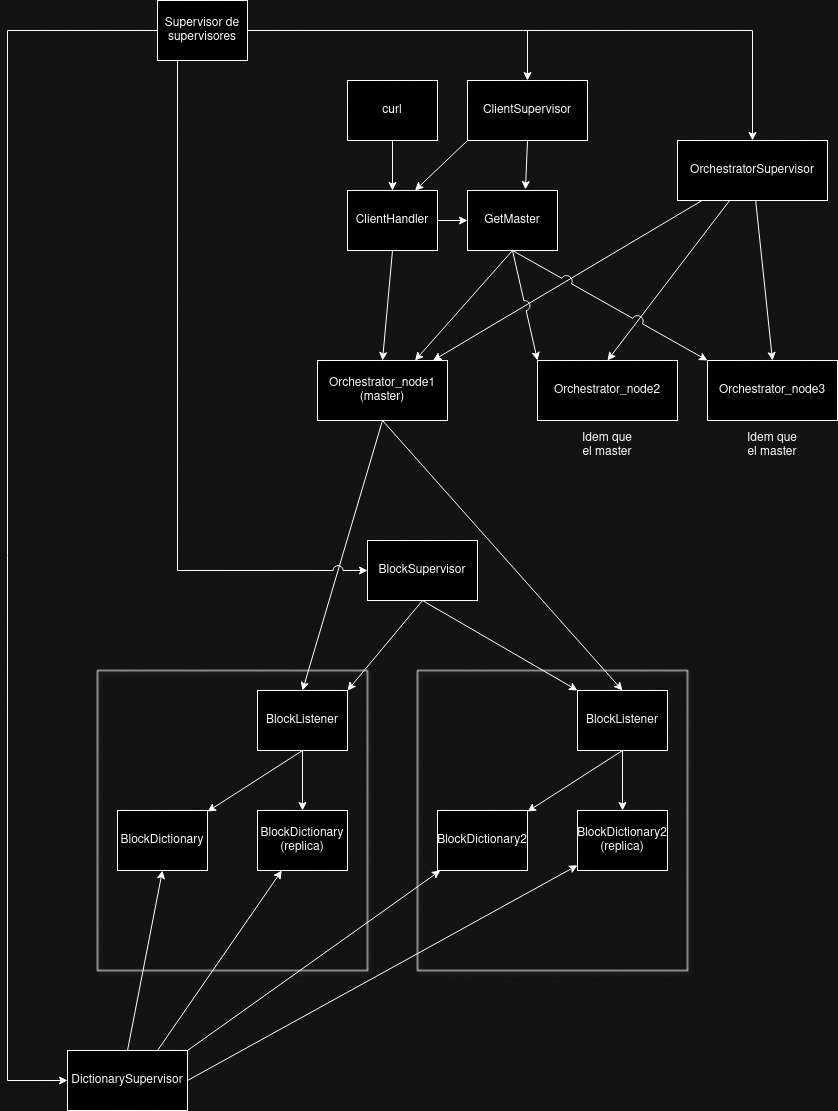

The diagram above was exported from draw.io. Its source (the exported page's mxGraphModel, read from the mxfile embedded in the PNG):
<mxGraphModel dx="1434" dy="1852" grid="1" gridSize="10" guides="1" tooltips="1" connect="1" arrows="1" fold="1" page="1" pageScale="1" pageWidth="850" pageHeight="1100" math="0" shadow="0">
  <root>
    <mxCell id="0" />
    <mxCell id="1" parent="0" />
    <mxCell id="qe7n5jUayhy7K_lzVDPH-15" style="edgeStyle=none;rounded=0;orthogonalLoop=1;jettySize=auto;html=1;exitX=0.5;exitY=1;exitDx=0;exitDy=0;entryX=0.5;entryY=0;entryDx=0;entryDy=0;" parent="1" source="BEEaG49dyAV84odfW7Qx-5" target="qe7n5jUayhy7K_lzVDPH-10" edge="1">
      <mxGeometry relative="1" as="geometry" />
    </mxCell>
    <mxCell id="BEEaG49dyAV84odfW7Qx-5" value="Orchestrator_node1 (master)" style="rounded=0;whiteSpace=wrap;html=1;" parent="1" vertex="1">
      <mxGeometry x="330" y="290" width="130" height="60" as="geometry" />
    </mxCell>
    <mxCell id="L6V3DSgHUrPCXiAwNbHg-5" style="rounded=0;orthogonalLoop=1;jettySize=auto;html=1;exitX=0.5;exitY=1;exitDx=0;exitDy=0;entryX=0.5;entryY=0;entryDx=0;entryDy=0;" parent="1" source="BEEaG49dyAV84odfW7Qx-5" target="rwYgnQYRINfxA-6LdiGa-7" edge="1">
      <mxGeometry relative="1" as="geometry" />
    </mxCell>
    <mxCell id="BEEaG49dyAV84odfW7Qx-6" value="Orchestrator_node2" style="rounded=0;whiteSpace=wrap;html=1;" parent="1" vertex="1">
      <mxGeometry x="550" y="290" width="140" height="60" as="geometry" />
    </mxCell>
    <mxCell id="BEEaG49dyAV84odfW7Qx-14" style="edgeStyle=none;rounded=0;orthogonalLoop=1;jettySize=auto;html=1;exitX=0.5;exitY=1;exitDx=0;exitDy=0;entryX=0.5;entryY=0;entryDx=0;entryDy=0;" parent="1" source="BEEaG49dyAV84odfW7Qx-10" target="BEEaG49dyAV84odfW7Qx-5" edge="1">
      <mxGeometry relative="1" as="geometry" />
    </mxCell>
    <mxCell id="AtMKFEBDFBp7YEuPkrOa-16" style="edgeStyle=none;rounded=0;orthogonalLoop=1;jettySize=auto;html=1;exitX=1;exitY=0.5;exitDx=0;exitDy=0;entryX=0;entryY=0.5;entryDx=0;entryDy=0;" edge="1" parent="1" source="BEEaG49dyAV84odfW7Qx-10" target="AtMKFEBDFBp7YEuPkrOa-1">
      <mxGeometry relative="1" as="geometry" />
    </mxCell>
    <mxCell id="BEEaG49dyAV84odfW7Qx-10" value="ClientHandler" style="rounded=0;whiteSpace=wrap;html=1;" parent="1" vertex="1">
      <mxGeometry x="360" y="120" width="90" height="60" as="geometry" />
    </mxCell>
    <mxCell id="rU3c24z_6jx2H74WiLgL-3" value="Orchestrator_node3" style="rounded=0;whiteSpace=wrap;html=1;" parent="1" vertex="1">
      <mxGeometry x="720" y="290" width="130" height="60" as="geometry" />
    </mxCell>
    <mxCell id="9ux4Oef_1-vFdQ5cRAAr-1" value="" style="rounded=0;whiteSpace=wrap;html=1;shadow=1;fillColor=none;" parent="1" vertex="1">
      <mxGeometry x="110" y="600" width="270" height="300" as="geometry" />
    </mxCell>
    <mxCell id="rwYgnQYRINfxA-6LdiGa-3" value="BlockDictionary" style="rounded=0;whiteSpace=wrap;html=1;" parent="1" vertex="1">
      <mxGeometry x="130" y="740" width="90" height="60" as="geometry" />
    </mxCell>
    <mxCell id="rwYgnQYRINfxA-6LdiGa-4" value="BlockDictionary (replica)" style="rounded=0;whiteSpace=wrap;html=1;" parent="1" vertex="1">
      <mxGeometry x="270" y="740" width="90" height="60" as="geometry" />
    </mxCell>
    <mxCell id="rwYgnQYRINfxA-6LdiGa-12" style="edgeStyle=none;rounded=0;orthogonalLoop=1;jettySize=auto;html=1;exitX=0.5;exitY=1;exitDx=0;exitDy=0;" parent="1" source="rwYgnQYRINfxA-6LdiGa-7" target="rwYgnQYRINfxA-6LdiGa-3" edge="1">
      <mxGeometry relative="1" as="geometry" />
    </mxCell>
    <mxCell id="rwYgnQYRINfxA-6LdiGa-13" style="edgeStyle=none;rounded=0;orthogonalLoop=1;jettySize=auto;html=1;exitX=0.5;exitY=1;exitDx=0;exitDy=0;entryX=0.5;entryY=0;entryDx=0;entryDy=0;" parent="1" source="rwYgnQYRINfxA-6LdiGa-7" target="rwYgnQYRINfxA-6LdiGa-4" edge="1">
      <mxGeometry relative="1" as="geometry" />
    </mxCell>
    <mxCell id="rwYgnQYRINfxA-6LdiGa-7" value="BlockListener" style="rounded=0;whiteSpace=wrap;html=1;" parent="1" vertex="1">
      <mxGeometry x="270" y="620" width="90" height="60" as="geometry" />
    </mxCell>
    <mxCell id="rwYgnQYRINfxA-6LdiGa-10" style="edgeStyle=none;rounded=0;orthogonalLoop=1;jettySize=auto;html=1;exitX=0.5;exitY=0;exitDx=0;exitDy=0;entryX=0.5;entryY=1;entryDx=0;entryDy=0;" parent="1" source="rwYgnQYRINfxA-6LdiGa-8" target="rwYgnQYRINfxA-6LdiGa-3" edge="1">
      <mxGeometry relative="1" as="geometry">
        <mxPoint x="70" y="761.6129032258063" as="targetPoint" />
      </mxGeometry>
    </mxCell>
    <mxCell id="AtMKFEBDFBp7YEuPkrOa-6" style="rounded=0;orthogonalLoop=1;jettySize=auto;html=1;exitX=0.75;exitY=0;exitDx=0;exitDy=0;" edge="1" parent="1" source="rwYgnQYRINfxA-6LdiGa-8" target="rwYgnQYRINfxA-6LdiGa-4">
      <mxGeometry relative="1" as="geometry" />
    </mxCell>
    <mxCell id="AtMKFEBDFBp7YEuPkrOa-7" style="rounded=0;orthogonalLoop=1;jettySize=auto;html=1;exitX=1;exitY=0;exitDx=0;exitDy=0;" edge="1" parent="1" source="rwYgnQYRINfxA-6LdiGa-8" target="qe7n5jUayhy7K_lzVDPH-6">
      <mxGeometry relative="1" as="geometry" />
    </mxCell>
    <mxCell id="AtMKFEBDFBp7YEuPkrOa-8" style="edgeStyle=none;rounded=0;orthogonalLoop=1;jettySize=auto;html=1;exitX=1;exitY=0.5;exitDx=0;exitDy=0;" edge="1" parent="1" source="rwYgnQYRINfxA-6LdiGa-8" target="qe7n5jUayhy7K_lzVDPH-7">
      <mxGeometry relative="1" as="geometry" />
    </mxCell>
    <mxCell id="rwYgnQYRINfxA-6LdiGa-8" value="DictionarySupervisor" style="rounded=0;whiteSpace=wrap;html=1;" parent="1" vertex="1">
      <mxGeometry x="80" y="980" width="120" height="60" as="geometry" />
    </mxCell>
    <mxCell id="LCpMiHiOsyGtnZy0033A-9" style="edgeStyle=none;rounded=0;orthogonalLoop=1;jettySize=auto;html=1;exitX=0.5;exitY=1;exitDx=0;exitDy=0;entryX=0.5;entryY=0;entryDx=0;entryDy=0;" parent="1" source="OF7F_jCNRdNMhcOmiNLO-2" target="BEEaG49dyAV84odfW7Qx-10" edge="1">
      <mxGeometry relative="1" as="geometry" />
    </mxCell>
    <mxCell id="OF7F_jCNRdNMhcOmiNLO-2" value="curl" style="rounded=0;whiteSpace=wrap;html=1;" parent="1" vertex="1">
      <mxGeometry x="360" y="10" width="90" height="60" as="geometry" />
    </mxCell>
    <mxCell id="qe7n5jUayhy7K_lzVDPH-3" style="edgeStyle=none;rounded=0;orthogonalLoop=1;jettySize=auto;html=1;exitX=0.5;exitY=1;exitDx=0;exitDy=0;entryX=1;entryY=0;entryDx=0;entryDy=0;" parent="1" source="qe7n5jUayhy7K_lzVDPH-1" target="rwYgnQYRINfxA-6LdiGa-7" edge="1">
      <mxGeometry relative="1" as="geometry" />
    </mxCell>
    <mxCell id="qe7n5jUayhy7K_lzVDPH-14" style="edgeStyle=none;rounded=0;orthogonalLoop=1;jettySize=auto;html=1;exitX=0.5;exitY=1;exitDx=0;exitDy=0;entryX=0;entryY=0;entryDx=0;entryDy=0;" parent="1" source="qe7n5jUayhy7K_lzVDPH-1" target="qe7n5jUayhy7K_lzVDPH-10" edge="1">
      <mxGeometry relative="1" as="geometry" />
    </mxCell>
    <mxCell id="qe7n5jUayhy7K_lzVDPH-1" value="&lt;div&gt;BlockSupervisor&lt;/div&gt;" style="rounded=0;whiteSpace=wrap;html=1;" parent="1" vertex="1">
      <mxGeometry x="380" y="470" width="110" height="60" as="geometry" />
    </mxCell>
    <mxCell id="qe7n5jUayhy7K_lzVDPH-5" value="" style="rounded=0;whiteSpace=wrap;html=1;shadow=1;fillColor=none;" parent="1" vertex="1">
      <mxGeometry x="430" y="600" width="270" height="300" as="geometry" />
    </mxCell>
    <mxCell id="qe7n5jUayhy7K_lzVDPH-6" value="BlockDictionary2" style="rounded=0;whiteSpace=wrap;html=1;" parent="1" vertex="1">
      <mxGeometry x="450" y="740" width="90" height="60" as="geometry" />
    </mxCell>
    <mxCell id="qe7n5jUayhy7K_lzVDPH-7" value="BlockDictionary2 (replica)" style="rounded=0;whiteSpace=wrap;html=1;" parent="1" vertex="1">
      <mxGeometry x="590" y="740" width="90" height="60" as="geometry" />
    </mxCell>
    <mxCell id="qe7n5jUayhy7K_lzVDPH-8" style="edgeStyle=none;rounded=0;orthogonalLoop=1;jettySize=auto;html=1;exitX=0.5;exitY=1;exitDx=0;exitDy=0;" parent="1" source="qe7n5jUayhy7K_lzVDPH-10" target="qe7n5jUayhy7K_lzVDPH-6" edge="1">
      <mxGeometry relative="1" as="geometry" />
    </mxCell>
    <mxCell id="qe7n5jUayhy7K_lzVDPH-9" style="edgeStyle=none;rounded=0;orthogonalLoop=1;jettySize=auto;html=1;exitX=0.5;exitY=1;exitDx=0;exitDy=0;entryX=0.5;entryY=0;entryDx=0;entryDy=0;" parent="1" source="qe7n5jUayhy7K_lzVDPH-10" target="qe7n5jUayhy7K_lzVDPH-7" edge="1">
      <mxGeometry relative="1" as="geometry" />
    </mxCell>
    <mxCell id="qe7n5jUayhy7K_lzVDPH-10" value="BlockListener" style="rounded=0;whiteSpace=wrap;html=1;" parent="1" vertex="1">
      <mxGeometry x="590" y="620" width="90" height="60" as="geometry" />
    </mxCell>
    <mxCell id="uUv83t4_zPkxrKxOCII3-2" style="rounded=0;orthogonalLoop=1;jettySize=auto;html=1;entryX=0.5;entryY=0;entryDx=0;entryDy=0;" parent="1" source="uUv83t4_zPkxrKxOCII3-1" target="BEEaG49dyAV84odfW7Qx-6" edge="1">
      <mxGeometry relative="1" as="geometry" />
    </mxCell>
    <mxCell id="G4gXyTt3_DRv9qxkfs-L-3" style="rounded=0;orthogonalLoop=1;jettySize=auto;html=1;entryX=0.5;entryY=0;entryDx=0;entryDy=0;" parent="1" source="uUv83t4_zPkxrKxOCII3-1" target="rU3c24z_6jx2H74WiLgL-3" edge="1">
      <mxGeometry relative="1" as="geometry" />
    </mxCell>
    <mxCell id="uUv83t4_zPkxrKxOCII3-1" value="OrchestratorSupervisor" style="rounded=0;whiteSpace=wrap;html=1;" parent="1" vertex="1">
      <mxGeometry x="690" y="70" width="150" height="60" as="geometry" />
    </mxCell>
    <mxCell id="uUv83t4_zPkxrKxOCII3-5" style="edgeStyle=orthogonalEdgeStyle;rounded=0;orthogonalLoop=1;jettySize=auto;html=1;entryX=0.5;entryY=0;entryDx=0;entryDy=0;" parent="1" source="uUv83t4_zPkxrKxOCII3-3" target="uUv83t4_zPkxrKxOCII3-1" edge="1">
      <mxGeometry relative="1" as="geometry" />
    </mxCell>
    <mxCell id="uUv83t4_zPkxrKxOCII3-6" style="edgeStyle=orthogonalEdgeStyle;rounded=0;orthogonalLoop=1;jettySize=auto;html=1;entryX=0;entryY=0.5;entryDx=0;entryDy=0;jumpStyle=arc;jumpSize=10;" parent="1" source="uUv83t4_zPkxrKxOCII3-3" target="qe7n5jUayhy7K_lzVDPH-1" edge="1">
      <mxGeometry relative="1" as="geometry">
        <Array as="points">
          <mxPoint x="190" y="500" />
        </Array>
      </mxGeometry>
    </mxCell>
    <mxCell id="31biQcIX4a6xoz_FHP1L-2" style="edgeStyle=orthogonalEdgeStyle;rounded=0;orthogonalLoop=1;jettySize=auto;html=1;exitX=0;exitY=0.5;exitDx=0;exitDy=0;entryX=0;entryY=0.5;entryDx=0;entryDy=0;" parent="1" source="uUv83t4_zPkxrKxOCII3-3" target="rwYgnQYRINfxA-6LdiGa-8" edge="1">
      <mxGeometry relative="1" as="geometry">
        <Array as="points">
          <mxPoint x="20" y="-40" />
          <mxPoint x="20" y="1010" />
        </Array>
      </mxGeometry>
    </mxCell>
    <mxCell id="AtMKFEBDFBp7YEuPkrOa-22" style="rounded=0;orthogonalLoop=1;jettySize=auto;html=1;exitX=1;exitY=0.75;exitDx=0;exitDy=0;entryX=0.5;entryY=0;entryDx=0;entryDy=0;edgeStyle=orthogonalEdgeStyle;" edge="1" parent="1" source="uUv83t4_zPkxrKxOCII3-3" target="AtMKFEBDFBp7YEuPkrOa-19">
      <mxGeometry relative="1" as="geometry">
        <Array as="points">
          <mxPoint x="260" y="-40" />
          <mxPoint x="540" y="-40" />
        </Array>
      </mxGeometry>
    </mxCell>
    <mxCell id="uUv83t4_zPkxrKxOCII3-3" value="Supervisor de supervisores" style="rounded=0;whiteSpace=wrap;html=1;" parent="1" vertex="1">
      <mxGeometry x="170" y="-70" width="90" height="60" as="geometry" />
    </mxCell>
    <mxCell id="G4gXyTt3_DRv9qxkfs-L-4" style="rounded=0;orthogonalLoop=1;jettySize=auto;html=1;" parent="1" source="uUv83t4_zPkxrKxOCII3-1" target="BEEaG49dyAV84odfW7Qx-5" edge="1">
      <mxGeometry relative="1" as="geometry" />
    </mxCell>
    <mxCell id="LCpMiHiOsyGtnZy0033A-4" value="Idem que el master" style="text;html=1;align=center;verticalAlign=middle;whiteSpace=wrap;rounded=0;" parent="1" vertex="1">
      <mxGeometry x="590" y="360" width="60" height="30" as="geometry" />
    </mxCell>
    <mxCell id="LCpMiHiOsyGtnZy0033A-5" value="Idem que el master" style="text;html=1;align=center;verticalAlign=middle;whiteSpace=wrap;rounded=0;" parent="1" vertex="1">
      <mxGeometry x="755" y="360" width="60" height="30" as="geometry" />
    </mxCell>
    <mxCell id="AtMKFEBDFBp7YEuPkrOa-13" style="edgeStyle=none;rounded=0;orthogonalLoop=1;jettySize=auto;html=1;exitX=0.5;exitY=1;exitDx=0;exitDy=0;entryX=0.75;entryY=0;entryDx=0;entryDy=0;" edge="1" parent="1" source="AtMKFEBDFBp7YEuPkrOa-1" target="BEEaG49dyAV84odfW7Qx-5">
      <mxGeometry relative="1" as="geometry" />
    </mxCell>
    <mxCell id="AtMKFEBDFBp7YEuPkrOa-14" style="rounded=0;orthogonalLoop=1;jettySize=auto;html=1;exitX=0.5;exitY=1;exitDx=0;exitDy=0;entryX=0;entryY=0;entryDx=0;entryDy=0;jumpStyle=arc;jumpSize=10;" edge="1" parent="1" source="AtMKFEBDFBp7YEuPkrOa-1" target="BEEaG49dyAV84odfW7Qx-6">
      <mxGeometry relative="1" as="geometry" />
    </mxCell>
    <mxCell id="AtMKFEBDFBp7YEuPkrOa-17" style="edgeStyle=none;rounded=0;orthogonalLoop=1;jettySize=auto;html=1;exitX=0.5;exitY=1;exitDx=0;exitDy=0;entryX=0;entryY=0;entryDx=0;entryDy=0;jumpStyle=arc;jumpSize=11;" edge="1" parent="1" source="AtMKFEBDFBp7YEuPkrOa-1" target="rU3c24z_6jx2H74WiLgL-3">
      <mxGeometry relative="1" as="geometry" />
    </mxCell>
    <mxCell id="AtMKFEBDFBp7YEuPkrOa-1" value="GetMaster" style="rounded=0;whiteSpace=wrap;html=1;" vertex="1" parent="1">
      <mxGeometry x="480" y="120" width="90" height="60" as="geometry" />
    </mxCell>
    <mxCell id="AtMKFEBDFBp7YEuPkrOa-20" style="edgeStyle=none;rounded=0;orthogonalLoop=1;jettySize=auto;html=1;exitX=0;exitY=1;exitDx=0;exitDy=0;entryX=0.75;entryY=0;entryDx=0;entryDy=0;" edge="1" parent="1" source="AtMKFEBDFBp7YEuPkrOa-19" target="BEEaG49dyAV84odfW7Qx-10">
      <mxGeometry relative="1" as="geometry" />
    </mxCell>
    <mxCell id="AtMKFEBDFBp7YEuPkrOa-19" value="ClientSupervisor" style="rounded=0;whiteSpace=wrap;html=1;" vertex="1" parent="1">
      <mxGeometry x="480" y="10" width="120" height="60" as="geometry" />
    </mxCell>
    <mxCell id="AtMKFEBDFBp7YEuPkrOa-21" style="edgeStyle=none;rounded=0;orthogonalLoop=1;jettySize=auto;html=1;exitX=0.5;exitY=1;exitDx=0;exitDy=0;entryX=0.644;entryY=-0.017;entryDx=0;entryDy=0;entryPerimeter=0;" edge="1" parent="1" source="AtMKFEBDFBp7YEuPkrOa-19" target="AtMKFEBDFBp7YEuPkrOa-1">
      <mxGeometry relative="1" as="geometry" />
    </mxCell>
  </root>
</mxGraphModel>